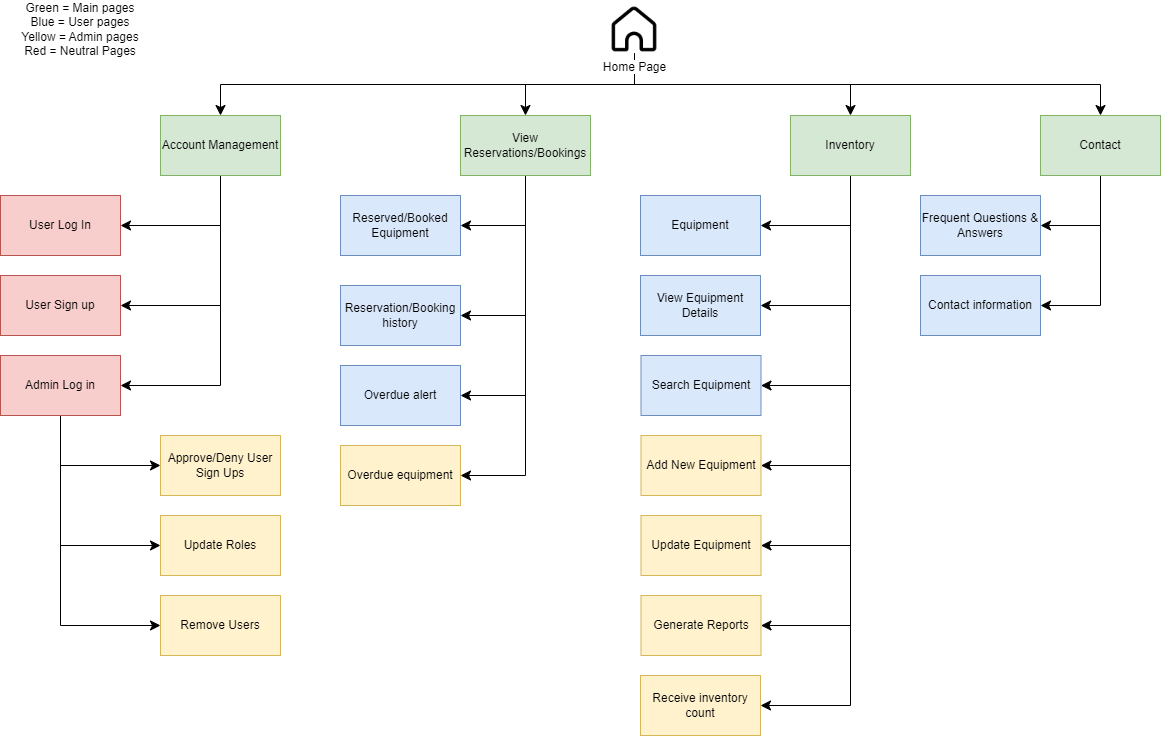

The diagram above was exported from draw.io. Its source (the exported page's mxGraphModel, read from the mxfile embedded in the PNG):
<mxGraphModel dx="1434" dy="806" grid="1" gridSize="10" guides="1" tooltips="1" connect="1" arrows="1" fold="1" page="1" pageScale="1" pageWidth="1169" pageHeight="827" math="0" shadow="0">
  <root>
    <mxCell id="0" />
    <mxCell id="1" parent="0" />
    <mxCell id="Xg_MJKSQwmTR6GDJmq6T-4" style="edgeStyle=orthogonalEdgeStyle;rounded=0;orthogonalLoop=1;jettySize=auto;html=1;exitX=0.5;exitY=1;exitDx=0;exitDy=0;strokeColor=default;align=center;verticalAlign=middle;fontFamily=Helvetica;fontSize=12;fontColor=default;labelBackgroundColor=default;startSize=8;endArrow=classic;endSize=8;" parent="1" source="9eH3D3jOrTLlnpUQ2Ds--1" target="9eH3D3jOrTLlnpUQ2Ds--2" edge="1">
      <mxGeometry relative="1" as="geometry" />
    </mxCell>
    <mxCell id="Xg_MJKSQwmTR6GDJmq6T-6" style="edgeStyle=orthogonalEdgeStyle;rounded=0;orthogonalLoop=1;jettySize=auto;html=1;exitX=0.5;exitY=1;exitDx=0;exitDy=0;entryX=0.5;entryY=0;entryDx=0;entryDy=0;strokeColor=default;align=center;verticalAlign=middle;fontFamily=Helvetica;fontSize=12;fontColor=default;labelBackgroundColor=default;startSize=8;endArrow=classic;endSize=8;" parent="1" source="9eH3D3jOrTLlnpUQ2Ds--1" target="9eH3D3jOrTLlnpUQ2Ds--4" edge="1">
      <mxGeometry relative="1" as="geometry" />
    </mxCell>
    <mxCell id="Xg_MJKSQwmTR6GDJmq6T-7" style="edgeStyle=orthogonalEdgeStyle;rounded=0;orthogonalLoop=1;jettySize=auto;html=1;exitX=0.5;exitY=1;exitDx=0;exitDy=0;strokeColor=default;align=center;verticalAlign=middle;fontFamily=Helvetica;fontSize=12;fontColor=default;labelBackgroundColor=default;startSize=8;endArrow=classic;endSize=8;" parent="1" source="9eH3D3jOrTLlnpUQ2Ds--1" target="9eH3D3jOrTLlnpUQ2Ds--24" edge="1">
      <mxGeometry relative="1" as="geometry" />
    </mxCell>
    <mxCell id="Xg_MJKSQwmTR6GDJmq6T-20" style="edgeStyle=orthogonalEdgeStyle;rounded=0;orthogonalLoop=1;jettySize=auto;html=1;exitX=0.5;exitY=1;exitDx=0;exitDy=0;strokeColor=default;align=center;verticalAlign=middle;fontFamily=Helvetica;fontSize=12;fontColor=default;labelBackgroundColor=default;startSize=8;endArrow=classic;endSize=8;" parent="1" source="9eH3D3jOrTLlnpUQ2Ds--1" target="9eH3D3jOrTLlnpUQ2Ds--3" edge="1">
      <mxGeometry relative="1" as="geometry" />
    </mxCell>
    <mxCell id="9eH3D3jOrTLlnpUQ2Ds--1" value="Home Page" style="shape=image;html=1;verticalAlign=top;verticalLabelPosition=bottom;labelBackgroundColor=#ffffff;imageAspect=0;aspect=fixed;image=https://cdn3.iconfinder.com/data/icons/minimalisticons/28/Homepage-128.png" parent="1" vertex="1">
      <mxGeometry x="610" y="10" width="48" height="48" as="geometry" />
    </mxCell>
    <mxCell id="Xg_MJKSQwmTR6GDJmq6T-14" style="edgeStyle=orthogonalEdgeStyle;rounded=0;orthogonalLoop=1;jettySize=auto;html=1;exitX=0.5;exitY=1;exitDx=0;exitDy=0;entryX=1;entryY=0.5;entryDx=0;entryDy=0;strokeColor=default;align=center;verticalAlign=middle;fontFamily=Helvetica;fontSize=12;fontColor=default;labelBackgroundColor=default;startSize=8;endArrow=classic;endSize=8;" parent="1" source="9eH3D3jOrTLlnpUQ2Ds--2" target="9eH3D3jOrTLlnpUQ2Ds--6" edge="1">
      <mxGeometry relative="1" as="geometry" />
    </mxCell>
    <mxCell id="Xg_MJKSQwmTR6GDJmq6T-15" style="edgeStyle=orthogonalEdgeStyle;rounded=0;orthogonalLoop=1;jettySize=auto;html=1;exitX=0.5;exitY=1;exitDx=0;exitDy=0;entryX=1;entryY=0.5;entryDx=0;entryDy=0;strokeColor=default;align=center;verticalAlign=middle;fontFamily=Helvetica;fontSize=12;fontColor=default;labelBackgroundColor=default;startSize=8;endArrow=classic;endSize=8;" parent="1" source="9eH3D3jOrTLlnpUQ2Ds--2" target="9eH3D3jOrTLlnpUQ2Ds--14" edge="1">
      <mxGeometry relative="1" as="geometry" />
    </mxCell>
    <mxCell id="Xg_MJKSQwmTR6GDJmq6T-16" style="edgeStyle=orthogonalEdgeStyle;rounded=0;orthogonalLoop=1;jettySize=auto;html=1;exitX=0.5;exitY=1;exitDx=0;exitDy=0;entryX=1;entryY=0.5;entryDx=0;entryDy=0;strokeColor=default;align=center;verticalAlign=middle;fontFamily=Helvetica;fontSize=12;fontColor=default;labelBackgroundColor=default;startSize=8;endArrow=classic;endSize=8;" parent="1" source="9eH3D3jOrTLlnpUQ2Ds--2" target="9eH3D3jOrTLlnpUQ2Ds--7" edge="1">
      <mxGeometry relative="1" as="geometry" />
    </mxCell>
    <mxCell id="9eH3D3jOrTLlnpUQ2Ds--2" value="Account Management" style="rounded=0;whiteSpace=wrap;html=1;fillColor=#d5e8d4;strokeColor=#82b366;" parent="1" vertex="1">
      <mxGeometry x="160" y="120" width="120" height="60" as="geometry" />
    </mxCell>
    <mxCell id="Xg_MJKSQwmTR6GDJmq6T-22" style="edgeStyle=orthogonalEdgeStyle;rounded=0;orthogonalLoop=1;jettySize=auto;html=1;exitX=0.5;exitY=1;exitDx=0;exitDy=0;entryX=1;entryY=0.5;entryDx=0;entryDy=0;strokeColor=default;align=center;verticalAlign=middle;fontFamily=Helvetica;fontSize=12;fontColor=default;labelBackgroundColor=default;startSize=8;endArrow=classic;endSize=8;" parent="1" source="9eH3D3jOrTLlnpUQ2Ds--3" target="9eH3D3jOrTLlnpUQ2Ds--10" edge="1">
      <mxGeometry relative="1" as="geometry" />
    </mxCell>
    <mxCell id="Xg_MJKSQwmTR6GDJmq6T-23" style="edgeStyle=orthogonalEdgeStyle;rounded=0;orthogonalLoop=1;jettySize=auto;html=1;exitX=0.5;exitY=1;exitDx=0;exitDy=0;entryX=1;entryY=0.5;entryDx=0;entryDy=0;strokeColor=default;align=center;verticalAlign=middle;fontFamily=Helvetica;fontSize=12;fontColor=default;labelBackgroundColor=default;startSize=8;endArrow=classic;endSize=8;" parent="1" source="9eH3D3jOrTLlnpUQ2Ds--3" target="9eH3D3jOrTLlnpUQ2Ds--19" edge="1">
      <mxGeometry relative="1" as="geometry" />
    </mxCell>
    <mxCell id="Xg_MJKSQwmTR6GDJmq6T-24" style="edgeStyle=orthogonalEdgeStyle;rounded=0;orthogonalLoop=1;jettySize=auto;html=1;exitX=0.5;exitY=1;exitDx=0;exitDy=0;entryX=1;entryY=0.5;entryDx=0;entryDy=0;strokeColor=default;align=center;verticalAlign=middle;fontFamily=Helvetica;fontSize=12;fontColor=default;labelBackgroundColor=default;startSize=8;endArrow=classic;endSize=8;" parent="1" source="9eH3D3jOrTLlnpUQ2Ds--3" target="9eH3D3jOrTLlnpUQ2Ds--8" edge="1">
      <mxGeometry relative="1" as="geometry" />
    </mxCell>
    <mxCell id="Xg_MJKSQwmTR6GDJmq6T-25" style="edgeStyle=orthogonalEdgeStyle;rounded=0;orthogonalLoop=1;jettySize=auto;html=1;exitX=0.5;exitY=1;exitDx=0;exitDy=0;entryX=1;entryY=0.5;entryDx=0;entryDy=0;strokeColor=default;align=center;verticalAlign=middle;fontFamily=Helvetica;fontSize=12;fontColor=default;labelBackgroundColor=default;startSize=8;endArrow=classic;endSize=8;" parent="1" source="9eH3D3jOrTLlnpUQ2Ds--3" target="9eH3D3jOrTLlnpUQ2Ds--9" edge="1">
      <mxGeometry relative="1" as="geometry" />
    </mxCell>
    <mxCell id="9eH3D3jOrTLlnpUQ2Ds--3" value="View Reservations/Bookings" style="rounded=0;whiteSpace=wrap;html=1;fillColor=#d5e8d4;strokeColor=#82b366;" parent="1" vertex="1">
      <mxGeometry x="460" y="120" width="130" height="60" as="geometry" />
    </mxCell>
    <mxCell id="Xg_MJKSQwmTR6GDJmq6T-28" style="edgeStyle=orthogonalEdgeStyle;rounded=0;orthogonalLoop=1;jettySize=auto;html=1;exitX=0.5;exitY=1;exitDx=0;exitDy=0;entryX=1;entryY=0.5;entryDx=0;entryDy=0;strokeColor=default;align=center;verticalAlign=middle;fontFamily=Helvetica;fontSize=12;fontColor=default;labelBackgroundColor=default;startSize=8;endArrow=classic;endSize=8;" parent="1" source="9eH3D3jOrTLlnpUQ2Ds--4" target="9eH3D3jOrTLlnpUQ2Ds--27" edge="1">
      <mxGeometry relative="1" as="geometry" />
    </mxCell>
    <mxCell id="Xg_MJKSQwmTR6GDJmq6T-29" style="edgeStyle=orthogonalEdgeStyle;rounded=0;orthogonalLoop=1;jettySize=auto;html=1;exitX=0.5;exitY=1;exitDx=0;exitDy=0;entryX=1;entryY=0.5;entryDx=0;entryDy=0;strokeColor=default;align=center;verticalAlign=middle;fontFamily=Helvetica;fontSize=12;fontColor=default;labelBackgroundColor=default;startSize=8;endArrow=classic;endSize=8;" parent="1" source="9eH3D3jOrTLlnpUQ2Ds--4" target="9eH3D3jOrTLlnpUQ2Ds--13" edge="1">
      <mxGeometry relative="1" as="geometry" />
    </mxCell>
    <mxCell id="Xg_MJKSQwmTR6GDJmq6T-30" style="edgeStyle=orthogonalEdgeStyle;rounded=0;orthogonalLoop=1;jettySize=auto;html=1;exitX=0.5;exitY=1;exitDx=0;exitDy=0;entryX=1;entryY=0.5;entryDx=0;entryDy=0;strokeColor=default;align=center;verticalAlign=middle;fontFamily=Helvetica;fontSize=12;fontColor=default;labelBackgroundColor=default;startSize=8;endArrow=classic;endSize=8;" parent="1" source="9eH3D3jOrTLlnpUQ2Ds--4" target="9eH3D3jOrTLlnpUQ2Ds--12" edge="1">
      <mxGeometry relative="1" as="geometry" />
    </mxCell>
    <mxCell id="Xg_MJKSQwmTR6GDJmq6T-31" style="edgeStyle=orthogonalEdgeStyle;rounded=0;orthogonalLoop=1;jettySize=auto;html=1;exitX=0.5;exitY=1;exitDx=0;exitDy=0;entryX=1;entryY=0.5;entryDx=0;entryDy=0;strokeColor=default;align=center;verticalAlign=middle;fontFamily=Helvetica;fontSize=12;fontColor=default;labelBackgroundColor=default;startSize=8;endArrow=classic;endSize=8;" parent="1" source="9eH3D3jOrTLlnpUQ2Ds--4" target="9eH3D3jOrTLlnpUQ2Ds--11" edge="1">
      <mxGeometry relative="1" as="geometry" />
    </mxCell>
    <mxCell id="lF2LJ4lQqQC9VXxyMi8o-3" style="edgeStyle=orthogonalEdgeStyle;rounded=0;orthogonalLoop=1;jettySize=auto;html=1;exitX=0.5;exitY=1;exitDx=0;exitDy=0;entryX=1;entryY=0.5;entryDx=0;entryDy=0;fontSize=12;startSize=8;endSize=8;" parent="1" source="9eH3D3jOrTLlnpUQ2Ds--4" target="lF2LJ4lQqQC9VXxyMi8o-1" edge="1">
      <mxGeometry relative="1" as="geometry" />
    </mxCell>
    <mxCell id="lF2LJ4lQqQC9VXxyMi8o-4" style="edgeStyle=orthogonalEdgeStyle;rounded=0;orthogonalLoop=1;jettySize=auto;html=1;exitX=0.5;exitY=1;exitDx=0;exitDy=0;entryX=1;entryY=0.5;entryDx=0;entryDy=0;fontSize=12;startSize=8;endSize=8;" parent="1" source="9eH3D3jOrTLlnpUQ2Ds--4" target="lF2LJ4lQqQC9VXxyMi8o-2" edge="1">
      <mxGeometry relative="1" as="geometry" />
    </mxCell>
    <mxCell id="lF2LJ4lQqQC9VXxyMi8o-6" style="edgeStyle=orthogonalEdgeStyle;rounded=0;orthogonalLoop=1;jettySize=auto;html=1;exitX=0.5;exitY=1;exitDx=0;exitDy=0;entryX=1;entryY=0.5;entryDx=0;entryDy=0;fontSize=12;startSize=8;endSize=8;" parent="1" source="9eH3D3jOrTLlnpUQ2Ds--4" target="lF2LJ4lQqQC9VXxyMi8o-5" edge="1">
      <mxGeometry relative="1" as="geometry" />
    </mxCell>
    <mxCell id="9eH3D3jOrTLlnpUQ2Ds--4" value="Inventory" style="rounded=0;whiteSpace=wrap;html=1;fillColor=#d5e8d4;strokeColor=#82b366;" parent="1" vertex="1">
      <mxGeometry x="790" y="120" width="120" height="60" as="geometry" />
    </mxCell>
    <mxCell id="9eH3D3jOrTLlnpUQ2Ds--6" value="User Log In" style="rounded=0;whiteSpace=wrap;html=1;fillColor=#f8cecc;strokeColor=#b85450;" parent="1" vertex="1">
      <mxGeometry y="200" width="120" height="60" as="geometry" />
    </mxCell>
    <mxCell id="lF2LJ4lQqQC9VXxyMi8o-13" style="edgeStyle=orthogonalEdgeStyle;rounded=0;orthogonalLoop=1;jettySize=auto;html=1;exitX=0.5;exitY=1;exitDx=0;exitDy=0;entryX=0;entryY=0.5;entryDx=0;entryDy=0;strokeColor=default;align=center;verticalAlign=middle;fontFamily=Helvetica;fontSize=12;fontColor=default;labelBackgroundColor=default;startSize=8;endArrow=classic;endSize=8;" parent="1" source="9eH3D3jOrTLlnpUQ2Ds--7" target="9eH3D3jOrTLlnpUQ2Ds--33" edge="1">
      <mxGeometry relative="1" as="geometry" />
    </mxCell>
    <mxCell id="lF2LJ4lQqQC9VXxyMi8o-14" style="edgeStyle=orthogonalEdgeStyle;rounded=0;orthogonalLoop=1;jettySize=auto;html=1;exitX=0.5;exitY=1;exitDx=0;exitDy=0;entryX=0;entryY=0.5;entryDx=0;entryDy=0;strokeColor=default;align=center;verticalAlign=middle;fontFamily=Helvetica;fontSize=12;fontColor=default;labelBackgroundColor=default;startSize=8;endArrow=classic;endSize=8;" parent="1" source="9eH3D3jOrTLlnpUQ2Ds--7" target="9eH3D3jOrTLlnpUQ2Ds--32" edge="1">
      <mxGeometry relative="1" as="geometry" />
    </mxCell>
    <mxCell id="lF2LJ4lQqQC9VXxyMi8o-15" style="edgeStyle=orthogonalEdgeStyle;rounded=0;orthogonalLoop=1;jettySize=auto;html=1;exitX=0.5;exitY=1;exitDx=0;exitDy=0;entryX=0;entryY=0.5;entryDx=0;entryDy=0;strokeColor=default;align=center;verticalAlign=middle;fontFamily=Helvetica;fontSize=12;fontColor=default;labelBackgroundColor=default;startSize=8;endArrow=classic;endSize=8;" parent="1" source="9eH3D3jOrTLlnpUQ2Ds--7" target="9eH3D3jOrTLlnpUQ2Ds--31" edge="1">
      <mxGeometry relative="1" as="geometry" />
    </mxCell>
    <mxCell id="9eH3D3jOrTLlnpUQ2Ds--7" value="Admin Log in" style="rounded=0;whiteSpace=wrap;html=1;fillColor=#f8cecc;strokeColor=#b85450;" parent="1" vertex="1">
      <mxGeometry y="360" width="120" height="60" as="geometry" />
    </mxCell>
    <mxCell id="9eH3D3jOrTLlnpUQ2Ds--8" value="Overdue alert" style="rounded=0;whiteSpace=wrap;html=1;fillColor=#dae8fc;strokeColor=#6c8ebf;" parent="1" vertex="1">
      <mxGeometry x="340" y="370" width="120" height="60" as="geometry" />
    </mxCell>
    <mxCell id="9eH3D3jOrTLlnpUQ2Ds--9" value="Overdue equipment" style="rounded=0;whiteSpace=wrap;html=1;fillColor=#fff2cc;strokeColor=#d6b656;" parent="1" vertex="1">
      <mxGeometry x="340" y="450" width="120" height="60" as="geometry" />
    </mxCell>
    <mxCell id="9eH3D3jOrTLlnpUQ2Ds--10" value="Reserved/Booked Equipment" style="rounded=0;whiteSpace=wrap;html=1;fillColor=#dae8fc;strokeColor=#6c8ebf;" parent="1" vertex="1">
      <mxGeometry x="340" y="200" width="120" height="60" as="geometry" />
    </mxCell>
    <mxCell id="9eH3D3jOrTLlnpUQ2Ds--11" value="Equipment" style="rounded=0;whiteSpace=wrap;html=1;fillColor=#dae8fc;strokeColor=#6c8ebf;" parent="1" vertex="1">
      <mxGeometry x="640" y="200" width="120" height="60" as="geometry" />
    </mxCell>
    <mxCell id="9eH3D3jOrTLlnpUQ2Ds--12" value="View Equipment Details" style="rounded=0;whiteSpace=wrap;html=1;fillColor=#dae8fc;strokeColor=#6c8ebf;" parent="1" vertex="1">
      <mxGeometry x="640" y="280" width="120" height="60" as="geometry" />
    </mxCell>
    <mxCell id="9eH3D3jOrTLlnpUQ2Ds--13" value="Search Equipment" style="rounded=0;whiteSpace=wrap;html=1;fillColor=#dae8fc;strokeColor=#6c8ebf;" parent="1" vertex="1">
      <mxGeometry x="640.5" y="360" width="120" height="60" as="geometry" />
    </mxCell>
    <mxCell id="9eH3D3jOrTLlnpUQ2Ds--14" value="User Sign up" style="rounded=0;whiteSpace=wrap;html=1;fillColor=#f8cecc;strokeColor=#b85450;" parent="1" vertex="1">
      <mxGeometry y="280" width="120" height="60" as="geometry" />
    </mxCell>
    <mxCell id="9eH3D3jOrTLlnpUQ2Ds--19" value="&lt;font style=&quot;font-size: 12px;&quot;&gt;Reservation/Booking history&lt;/font&gt;" style="rounded=0;whiteSpace=wrap;html=1;fontFamily=Helvetica;fontSize=11;fillColor=#dae8fc;strokeColor=#6c8ebf;" parent="1" vertex="1">
      <mxGeometry x="340" y="290" width="120" height="60" as="geometry" />
    </mxCell>
    <mxCell id="Xg_MJKSQwmTR6GDJmq6T-36" style="edgeStyle=orthogonalEdgeStyle;rounded=0;orthogonalLoop=1;jettySize=auto;html=1;exitX=0.5;exitY=1;exitDx=0;exitDy=0;entryX=1;entryY=0.5;entryDx=0;entryDy=0;strokeColor=default;align=center;verticalAlign=middle;fontFamily=Helvetica;fontSize=12;fontColor=default;labelBackgroundColor=default;startSize=8;endArrow=classic;endSize=8;" parent="1" source="9eH3D3jOrTLlnpUQ2Ds--24" target="Xg_MJKSQwmTR6GDJmq6T-34" edge="1">
      <mxGeometry relative="1" as="geometry" />
    </mxCell>
    <mxCell id="Xg_MJKSQwmTR6GDJmq6T-37" style="edgeStyle=orthogonalEdgeStyle;rounded=0;orthogonalLoop=1;jettySize=auto;html=1;exitX=0.5;exitY=1;exitDx=0;exitDy=0;entryX=1;entryY=0.5;entryDx=0;entryDy=0;strokeColor=default;align=center;verticalAlign=middle;fontFamily=Helvetica;fontSize=12;fontColor=default;labelBackgroundColor=default;startSize=8;endArrow=classic;endSize=8;" parent="1" source="9eH3D3jOrTLlnpUQ2Ds--24" target="Xg_MJKSQwmTR6GDJmq6T-35" edge="1">
      <mxGeometry relative="1" as="geometry" />
    </mxCell>
    <mxCell id="9eH3D3jOrTLlnpUQ2Ds--24" value="Contact" style="rounded=0;whiteSpace=wrap;html=1;fillColor=#d5e8d4;strokeColor=#82b366;" parent="1" vertex="1">
      <mxGeometry x="1040" y="120" width="120" height="60" as="geometry" />
    </mxCell>
    <mxCell id="9eH3D3jOrTLlnpUQ2Ds--27" value="Add New Equipment" style="rounded=0;whiteSpace=wrap;html=1;fillColor=#fff2cc;strokeColor=#d6b656;" parent="1" vertex="1">
      <mxGeometry x="640.5" y="440" width="120" height="60" as="geometry" />
    </mxCell>
    <mxCell id="9eH3D3jOrTLlnpUQ2Ds--31" value="Approve/Deny User Sign Ups" style="rounded=0;whiteSpace=wrap;html=1;fillColor=#fff2cc;strokeColor=#d6b656;" parent="1" vertex="1">
      <mxGeometry x="160" y="440" width="120" height="60" as="geometry" />
    </mxCell>
    <mxCell id="9eH3D3jOrTLlnpUQ2Ds--32" value="Update Roles" style="rounded=0;whiteSpace=wrap;html=1;fillColor=#fff2cc;strokeColor=#d6b656;" parent="1" vertex="1">
      <mxGeometry x="160" y="520" width="120" height="60" as="geometry" />
    </mxCell>
    <mxCell id="9eH3D3jOrTLlnpUQ2Ds--33" value="Remove Users" style="rounded=0;whiteSpace=wrap;html=1;fillColor=#fff2cc;strokeColor=#d6b656;" parent="1" vertex="1">
      <mxGeometry x="160" y="600" width="120" height="60" as="geometry" />
    </mxCell>
    <mxCell id="Xg_MJKSQwmTR6GDJmq6T-9" value="Green = Main pages&lt;br&gt;Blue = User pages&lt;br&gt;Yellow = Admin pages&lt;br&gt;Red = Neutral Pages" style="text;html=1;align=center;verticalAlign=middle;whiteSpace=wrap;rounded=0;;fontSize=12;fontFamily=Helvetica;fontColor=default;labelBackgroundColor=default;" parent="1" vertex="1">
      <mxGeometry x="10" y="19" width="140" height="30" as="geometry" />
    </mxCell>
    <mxCell id="Xg_MJKSQwmTR6GDJmq6T-34" value="Contact information" style="rounded=0;whiteSpace=wrap;html=1;fillColor=#dae8fc;strokeColor=#6c8ebf;" parent="1" vertex="1">
      <mxGeometry x="920" y="280" width="120" height="60" as="geometry" />
    </mxCell>
    <mxCell id="Xg_MJKSQwmTR6GDJmq6T-35" value="Frequent Questions &amp;amp; Answers" style="rounded=0;whiteSpace=wrap;html=1;fillColor=#dae8fc;strokeColor=#6c8ebf;" parent="1" vertex="1">
      <mxGeometry x="920" y="200" width="120" height="60" as="geometry" />
    </mxCell>
    <mxCell id="lF2LJ4lQqQC9VXxyMi8o-1" value="Update Equipment" style="rounded=0;whiteSpace=wrap;html=1;fillColor=#fff2cc;strokeColor=#d6b656;" parent="1" vertex="1">
      <mxGeometry x="640.5" y="520" width="120" height="60" as="geometry" />
    </mxCell>
    <mxCell id="lF2LJ4lQqQC9VXxyMi8o-2" value="Generate Reports" style="rounded=0;whiteSpace=wrap;html=1;fillColor=#fff2cc;strokeColor=#d6b656;" parent="1" vertex="1">
      <mxGeometry x="640.5" y="600" width="120" height="60" as="geometry" />
    </mxCell>
    <mxCell id="lF2LJ4lQqQC9VXxyMi8o-5" value="Receive inventory count" style="rounded=0;whiteSpace=wrap;html=1;fillColor=#fff2cc;strokeColor=#d6b656;" parent="1" vertex="1">
      <mxGeometry x="640" y="680" width="120" height="60" as="geometry" />
    </mxCell>
  </root>
</mxGraphModel>